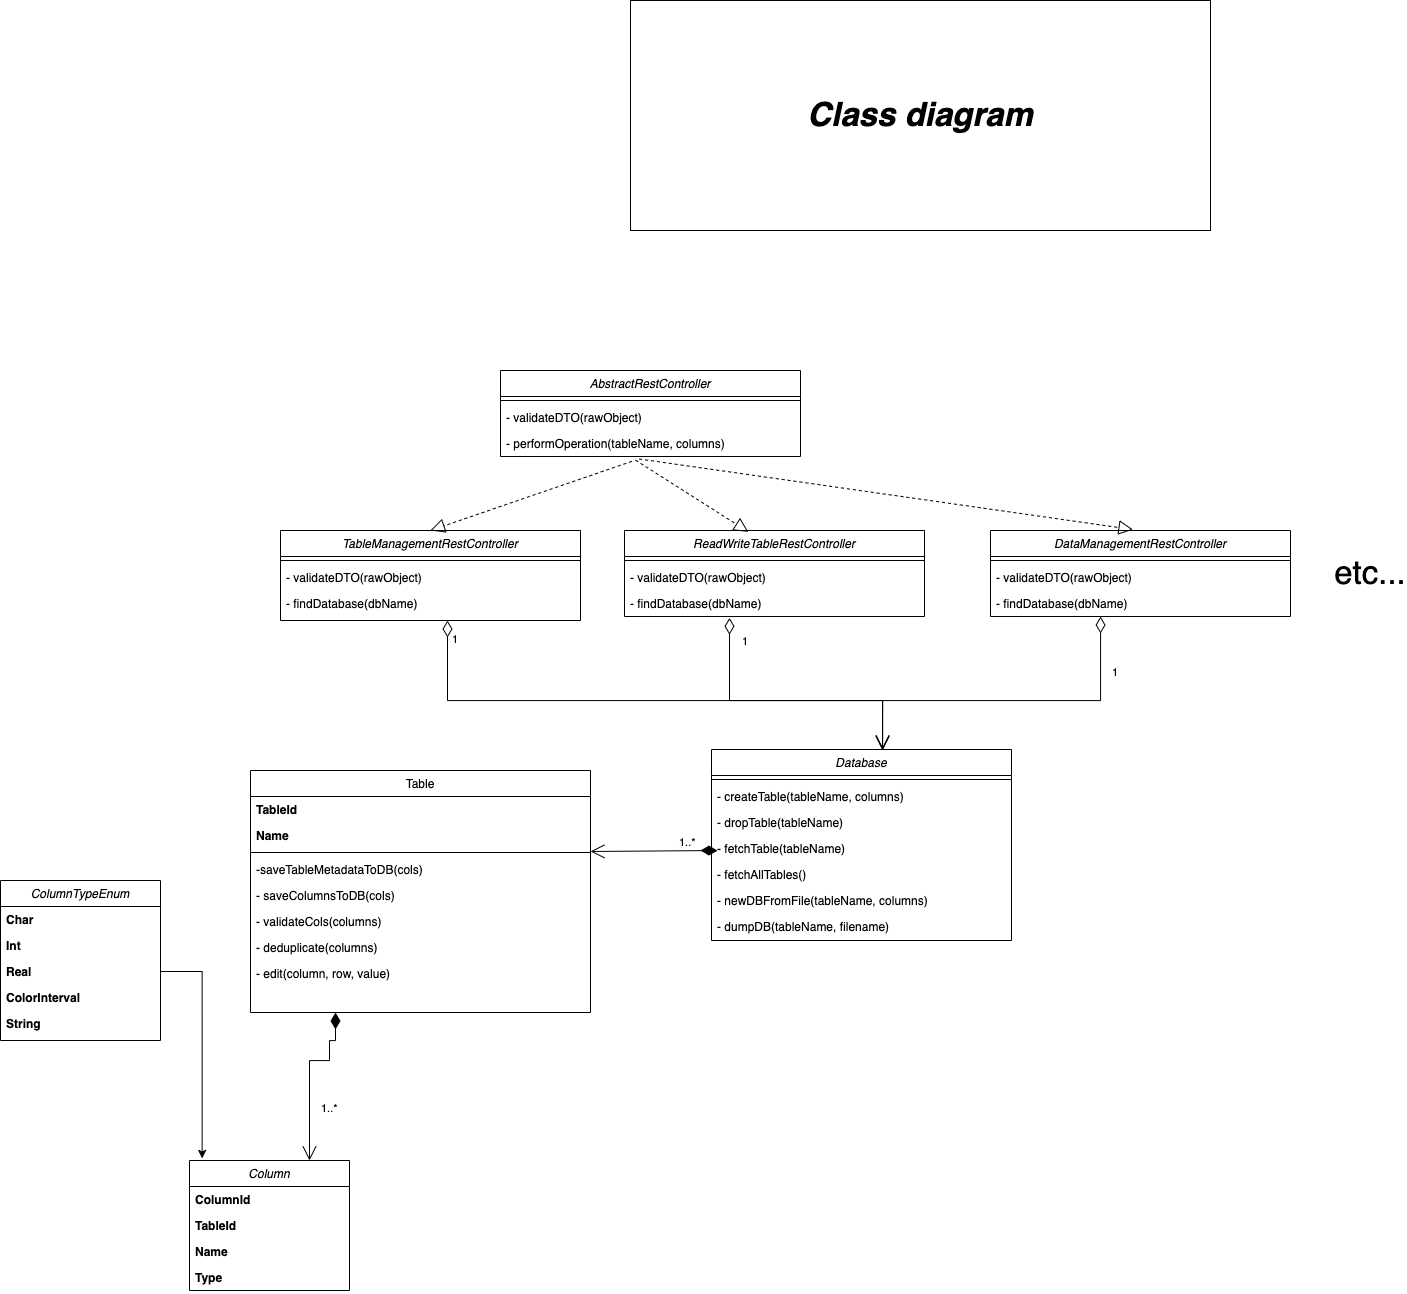

The diagram above was exported from draw.io. Its source (the exported page's mxGraphModel, read from the mxfile embedded in the PNG):
<mxGraphModel dx="2169" dy="1911" grid="1" gridSize="10" guides="1" tooltips="1" connect="1" arrows="1" fold="1" page="1" pageScale="1" pageWidth="827" pageHeight="1169" math="0" shadow="0">
  <root>
    <mxCell id="WIyWlLk6GJQsqaUBKTNV-0" />
    <mxCell id="WIyWlLk6GJQsqaUBKTNV-1" parent="WIyWlLk6GJQsqaUBKTNV-0" />
    <mxCell id="TumGpQXtxXlczCsTIW49-31" value="Column" style="swimlane;fontStyle=2;align=center;verticalAlign=top;childLayout=stackLayout;horizontal=1;startSize=26;horizontalStack=0;resizeParent=1;resizeLast=0;collapsible=1;marginBottom=0;rounded=0;shadow=0;strokeWidth=1;" parent="WIyWlLk6GJQsqaUBKTNV-1" vertex="1">
      <mxGeometry x="-21" y="560" width="160" height="130" as="geometry">
        <mxRectangle x="230" y="140" width="160" height="26" as="alternateBounds" />
      </mxGeometry>
    </mxCell>
    <mxCell id="TumGpQXtxXlczCsTIW49-32" value="ColumnId" style="text;align=left;verticalAlign=top;spacingLeft=4;spacingRight=4;overflow=hidden;rotatable=0;points=[[0,0.5],[1,0.5]];portConstraint=eastwest;rounded=0;shadow=0;html=0;fontStyle=1" parent="TumGpQXtxXlczCsTIW49-31" vertex="1">
      <mxGeometry y="26" width="160" height="26" as="geometry" />
    </mxCell>
    <mxCell id="TumGpQXtxXlczCsTIW49-33" value="TableId" style="text;align=left;verticalAlign=top;spacingLeft=4;spacingRight=4;overflow=hidden;rotatable=0;points=[[0,0.5],[1,0.5]];portConstraint=eastwest;rounded=0;shadow=0;html=0;fontStyle=1" parent="TumGpQXtxXlczCsTIW49-31" vertex="1">
      <mxGeometry y="52" width="160" height="26" as="geometry" />
    </mxCell>
    <mxCell id="TumGpQXtxXlczCsTIW49-34" value="Name" style="text;align=left;verticalAlign=top;spacingLeft=4;spacingRight=4;overflow=hidden;rotatable=0;points=[[0,0.5],[1,0.5]];portConstraint=eastwest;fontStyle=1" parent="TumGpQXtxXlczCsTIW49-31" vertex="1">
      <mxGeometry y="78" width="160" height="26" as="geometry" />
    </mxCell>
    <mxCell id="TumGpQXtxXlczCsTIW49-35" value="Type" style="text;align=left;verticalAlign=top;spacingLeft=4;spacingRight=4;overflow=hidden;rotatable=0;points=[[0,0.5],[1,0.5]];portConstraint=eastwest;rounded=0;shadow=0;html=0;fontStyle=1" parent="TumGpQXtxXlczCsTIW49-31" vertex="1">
      <mxGeometry y="104" width="160" height="26" as="geometry" />
    </mxCell>
    <mxCell id="TumGpQXtxXlczCsTIW49-36" value="Table" style="swimlane;fontStyle=0;align=center;verticalAlign=top;childLayout=stackLayout;horizontal=1;startSize=26;horizontalStack=0;resizeParent=1;resizeLast=0;collapsible=1;marginBottom=0;rounded=0;shadow=0;strokeWidth=1;" parent="WIyWlLk6GJQsqaUBKTNV-1" vertex="1">
      <mxGeometry x="40" y="170" width="340" height="242" as="geometry">
        <mxRectangle x="550" y="140" width="160" height="26" as="alternateBounds" />
      </mxGeometry>
    </mxCell>
    <mxCell id="TumGpQXtxXlczCsTIW49-37" value="TableId" style="text;align=left;verticalAlign=top;spacingLeft=4;spacingRight=4;overflow=hidden;rotatable=0;points=[[0,0.5],[1,0.5]];portConstraint=eastwest;rounded=0;shadow=0;html=0;fontStyle=1" parent="TumGpQXtxXlczCsTIW49-36" vertex="1">
      <mxGeometry y="26" width="340" height="26" as="geometry" />
    </mxCell>
    <mxCell id="TumGpQXtxXlczCsTIW49-38" value="Name" style="text;align=left;verticalAlign=top;spacingLeft=4;spacingRight=4;overflow=hidden;rotatable=0;points=[[0,0.5],[1,0.5]];portConstraint=eastwest;fontStyle=1" parent="TumGpQXtxXlczCsTIW49-36" vertex="1">
      <mxGeometry y="52" width="340" height="26" as="geometry" />
    </mxCell>
    <mxCell id="TumGpQXtxXlczCsTIW49-39" value="" style="line;html=1;strokeWidth=1;align=left;verticalAlign=middle;spacingTop=-1;spacingLeft=3;spacingRight=3;rotatable=0;labelPosition=right;points=[];portConstraint=eastwest;" parent="TumGpQXtxXlczCsTIW49-36" vertex="1">
      <mxGeometry y="78" width="340" height="8" as="geometry" />
    </mxCell>
    <mxCell id="TumGpQXtxXlczCsTIW49-101" value="-saveTableMetadataToDB(cols)" style="text;align=left;verticalAlign=top;spacingLeft=4;spacingRight=4;overflow=hidden;rotatable=0;points=[[0,0.5],[1,0.5]];portConstraint=eastwest;fontStyle=0" parent="TumGpQXtxXlczCsTIW49-36" vertex="1">
      <mxGeometry y="86" width="340" height="26" as="geometry" />
    </mxCell>
    <mxCell id="TumGpQXtxXlczCsTIW49-100" value="- saveColumnsToDB(cols)" style="text;align=left;verticalAlign=top;spacingLeft=4;spacingRight=4;overflow=hidden;rotatable=0;points=[[0,0.5],[1,0.5]];portConstraint=eastwest;fontStyle=0" parent="TumGpQXtxXlczCsTIW49-36" vertex="1">
      <mxGeometry y="112" width="340" height="26" as="geometry" />
    </mxCell>
    <mxCell id="TumGpQXtxXlczCsTIW49-106" value="- validateCols(columns)" style="text;align=left;verticalAlign=top;spacingLeft=4;spacingRight=4;overflow=hidden;rotatable=0;points=[[0,0.5],[1,0.5]];portConstraint=eastwest;fontStyle=0" parent="TumGpQXtxXlczCsTIW49-36" vertex="1">
      <mxGeometry y="138" width="340" height="26" as="geometry" />
    </mxCell>
    <mxCell id="TumGpQXtxXlczCsTIW49-48" value="- deduplicate(columns)" style="text;align=left;verticalAlign=top;spacingLeft=4;spacingRight=4;overflow=hidden;rotatable=0;points=[[0,0.5],[1,0.5]];portConstraint=eastwest;" parent="TumGpQXtxXlczCsTIW49-36" vertex="1">
      <mxGeometry y="164" width="340" height="26" as="geometry" />
    </mxCell>
    <mxCell id="TumGpQXtxXlczCsTIW49-104" value="- edit(column, row, value)" style="text;align=left;verticalAlign=top;spacingLeft=4;spacingRight=4;overflow=hidden;rotatable=0;points=[[0,0.5],[1,0.5]];portConstraint=eastwest;" parent="TumGpQXtxXlczCsTIW49-36" vertex="1">
      <mxGeometry y="190" width="340" height="26" as="geometry" />
    </mxCell>
    <mxCell id="TumGpQXtxXlczCsTIW49-43" value="Database" style="swimlane;fontStyle=2;align=center;verticalAlign=top;childLayout=stackLayout;horizontal=1;startSize=26;horizontalStack=0;resizeParent=1;resizeLast=0;collapsible=1;marginBottom=0;rounded=0;shadow=0;strokeWidth=1;" parent="WIyWlLk6GJQsqaUBKTNV-1" vertex="1">
      <mxGeometry x="501" y="149" width="300" height="191" as="geometry">
        <mxRectangle x="230" y="140" width="160" height="26" as="alternateBounds" />
      </mxGeometry>
    </mxCell>
    <mxCell id="TumGpQXtxXlczCsTIW49-44" value="" style="line;html=1;strokeWidth=1;align=left;verticalAlign=middle;spacingTop=-1;spacingLeft=3;spacingRight=3;rotatable=0;labelPosition=right;points=[];portConstraint=eastwest;" parent="TumGpQXtxXlczCsTIW49-43" vertex="1">
      <mxGeometry y="26" width="300" height="8" as="geometry" />
    </mxCell>
    <mxCell id="TumGpQXtxXlczCsTIW49-45" value="- createTable(tableName, columns)" style="text;align=left;verticalAlign=top;spacingLeft=4;spacingRight=4;overflow=hidden;rotatable=0;points=[[0,0.5],[1,0.5]];portConstraint=eastwest;" parent="TumGpQXtxXlczCsTIW49-43" vertex="1">
      <mxGeometry y="34" width="300" height="26" as="geometry" />
    </mxCell>
    <mxCell id="TumGpQXtxXlczCsTIW49-46" value="- dropTable(tableName)&#10;" style="text;align=left;verticalAlign=top;spacingLeft=4;spacingRight=4;overflow=hidden;rotatable=0;points=[[0,0.5],[1,0.5]];portConstraint=eastwest;" parent="TumGpQXtxXlczCsTIW49-43" vertex="1">
      <mxGeometry y="60" width="300" height="26" as="geometry" />
    </mxCell>
    <mxCell id="TumGpQXtxXlczCsTIW49-110" value="- fetchTable(tableName)" style="text;align=left;verticalAlign=top;spacingLeft=4;spacingRight=4;overflow=hidden;rotatable=0;points=[[0,0.5],[1,0.5]];portConstraint=eastwest;" parent="TumGpQXtxXlczCsTIW49-43" vertex="1">
      <mxGeometry y="86" width="300" height="26" as="geometry" />
    </mxCell>
    <mxCell id="TumGpQXtxXlczCsTIW49-49" value="- fetchAllTables()" style="text;align=left;verticalAlign=top;spacingLeft=4;spacingRight=4;overflow=hidden;rotatable=0;points=[[0,0.5],[1,0.5]];portConstraint=eastwest;" parent="TumGpQXtxXlczCsTIW49-43" vertex="1">
      <mxGeometry y="112" width="300" height="26" as="geometry" />
    </mxCell>
    <mxCell id="TumGpQXtxXlczCsTIW49-103" value="- newDBFromFile(tableName, columns)" style="text;align=left;verticalAlign=top;spacingLeft=4;spacingRight=4;overflow=hidden;rotatable=0;points=[[0,0.5],[1,0.5]];portConstraint=eastwest;" parent="TumGpQXtxXlczCsTIW49-43" vertex="1">
      <mxGeometry y="138" width="300" height="26" as="geometry" />
    </mxCell>
    <mxCell id="TumGpQXtxXlczCsTIW49-102" value="- dumpDB(tableName, filename)" style="text;align=left;verticalAlign=top;spacingLeft=4;spacingRight=4;overflow=hidden;rotatable=0;points=[[0,0.5],[1,0.5]];portConstraint=eastwest;" parent="TumGpQXtxXlczCsTIW49-43" vertex="1">
      <mxGeometry y="164" width="300" height="26" as="geometry" />
    </mxCell>
    <mxCell id="TumGpQXtxXlczCsTIW49-54" value="AbstractRestController" style="swimlane;fontStyle=2;align=center;verticalAlign=top;childLayout=stackLayout;horizontal=1;startSize=26;horizontalStack=0;resizeParent=1;resizeLast=0;collapsible=1;marginBottom=0;rounded=0;shadow=0;strokeWidth=1;" parent="WIyWlLk6GJQsqaUBKTNV-1" vertex="1">
      <mxGeometry x="290" y="-230" width="300" height="86" as="geometry">
        <mxRectangle x="230" y="140" width="160" height="26" as="alternateBounds" />
      </mxGeometry>
    </mxCell>
    <mxCell id="TumGpQXtxXlczCsTIW49-55" value="" style="line;html=1;strokeWidth=1;align=left;verticalAlign=middle;spacingTop=-1;spacingLeft=3;spacingRight=3;rotatable=0;labelPosition=right;points=[];portConstraint=eastwest;" parent="TumGpQXtxXlczCsTIW49-54" vertex="1">
      <mxGeometry y="26" width="300" height="8" as="geometry" />
    </mxCell>
    <mxCell id="TumGpQXtxXlczCsTIW49-56" value="- validateDTO(rawObject)" style="text;align=left;verticalAlign=top;spacingLeft=4;spacingRight=4;overflow=hidden;rotatable=0;points=[[0,0.5],[1,0.5]];portConstraint=eastwest;" parent="TumGpQXtxXlczCsTIW49-54" vertex="1">
      <mxGeometry y="34" width="300" height="26" as="geometry" />
    </mxCell>
    <mxCell id="TumGpQXtxXlczCsTIW49-57" value="- performOperation(tableName, columns)" style="text;align=left;verticalAlign=top;spacingLeft=4;spacingRight=4;overflow=hidden;rotatable=0;points=[[0,0.5],[1,0.5]];portConstraint=eastwest;" parent="TumGpQXtxXlczCsTIW49-54" vertex="1">
      <mxGeometry y="60" width="300" height="26" as="geometry" />
    </mxCell>
    <mxCell id="TumGpQXtxXlczCsTIW49-58" value="1" style="endArrow=open;html=1;endSize=12;startArrow=diamondThin;startSize=14;startFill=0;edgeStyle=orthogonalEdgeStyle;align=left;verticalAlign=bottom;rounded=0;" parent="WIyWlLk6GJQsqaUBKTNV-1" edge="1">
      <mxGeometry x="-0.9006" y="3" relative="1" as="geometry">
        <mxPoint x="237" y="20" as="sourcePoint" />
        <mxPoint x="672" y="150" as="targetPoint" />
        <Array as="points">
          <mxPoint x="237" y="100" />
          <mxPoint x="672" y="100" />
        </Array>
        <mxPoint as="offset" />
      </mxGeometry>
    </mxCell>
    <mxCell id="TumGpQXtxXlczCsTIW49-59" value="1..*" style="endArrow=open;html=1;endSize=12;startArrow=diamondThin;startSize=14;startFill=1;edgeStyle=orthogonalEdgeStyle;align=left;verticalAlign=bottom;rounded=0;entryX=1;entryY=1.115;entryDx=0;entryDy=0;entryPerimeter=0;" parent="WIyWlLk6GJQsqaUBKTNV-1" target="TumGpQXtxXlczCsTIW49-38" edge="1">
      <mxGeometry x="-0.3443" y="1" relative="1" as="geometry">
        <mxPoint x="490" y="250" as="sourcePoint" />
        <mxPoint x="410" y="240" as="targetPoint" />
        <Array as="points">
          <mxPoint x="500" y="250" />
          <mxPoint x="490" y="251" />
        </Array>
        <mxPoint as="offset" />
      </mxGeometry>
    </mxCell>
    <mxCell id="TumGpQXtxXlczCsTIW49-60" value="1..*" style="endArrow=open;html=1;endSize=12;startArrow=diamondThin;startSize=14;startFill=1;edgeStyle=orthogonalEdgeStyle;align=left;verticalAlign=bottom;rounded=0;entryX=0.75;entryY=0;entryDx=0;entryDy=0;exitX=0.25;exitY=1;exitDx=0;exitDy=0;" parent="WIyWlLk6GJQsqaUBKTNV-1" source="TumGpQXtxXlczCsTIW49-36" target="TumGpQXtxXlczCsTIW49-31" edge="1">
      <mxGeometry x="0.5" y="10" relative="1" as="geometry">
        <mxPoint x="119" y="420" as="sourcePoint" />
        <mxPoint x="99" y="540" as="targetPoint" />
        <mxPoint as="offset" />
        <Array as="points">
          <mxPoint x="125" y="440" />
          <mxPoint x="119" y="440" />
          <mxPoint x="119" y="460" />
          <mxPoint x="99" y="460" />
        </Array>
      </mxGeometry>
    </mxCell>
    <mxCell id="TumGpQXtxXlczCsTIW49-67" value="TableManagementRestController" style="swimlane;fontStyle=2;align=center;verticalAlign=top;childLayout=stackLayout;horizontal=1;startSize=26;horizontalStack=0;resizeParent=1;resizeLast=0;collapsible=1;marginBottom=0;rounded=0;shadow=0;strokeWidth=1;" parent="WIyWlLk6GJQsqaUBKTNV-1" vertex="1">
      <mxGeometry x="70" y="-70" width="300" height="90" as="geometry">
        <mxRectangle x="230" y="140" width="160" height="26" as="alternateBounds" />
      </mxGeometry>
    </mxCell>
    <mxCell id="TumGpQXtxXlczCsTIW49-68" value="" style="line;html=1;strokeWidth=1;align=left;verticalAlign=middle;spacingTop=-1;spacingLeft=3;spacingRight=3;rotatable=0;labelPosition=right;points=[];portConstraint=eastwest;" parent="TumGpQXtxXlczCsTIW49-67" vertex="1">
      <mxGeometry y="26" width="300" height="8" as="geometry" />
    </mxCell>
    <mxCell id="TumGpQXtxXlczCsTIW49-69" value="- validateDTO(rawObject)" style="text;align=left;verticalAlign=top;spacingLeft=4;spacingRight=4;overflow=hidden;rotatable=0;points=[[0,0.5],[1,0.5]];portConstraint=eastwest;" parent="TumGpQXtxXlczCsTIW49-67" vertex="1">
      <mxGeometry y="34" width="300" height="26" as="geometry" />
    </mxCell>
    <mxCell id="Vt6JhpjzMv3AiK0lboX3-8" value="- findDatabase(dbName)" style="text;align=left;verticalAlign=top;spacingLeft=4;spacingRight=4;overflow=hidden;rotatable=0;points=[[0,0.5],[1,0.5]];portConstraint=eastwest;" parent="TumGpQXtxXlczCsTIW49-67" vertex="1">
      <mxGeometry y="60" width="300" height="26" as="geometry" />
    </mxCell>
    <mxCell id="TumGpQXtxXlczCsTIW49-71" value="ReadWriteTableRestController" style="swimlane;fontStyle=2;align=center;verticalAlign=top;childLayout=stackLayout;horizontal=1;startSize=26;horizontalStack=0;resizeParent=1;resizeLast=0;collapsible=1;marginBottom=0;rounded=0;shadow=0;strokeWidth=1;" parent="WIyWlLk6GJQsqaUBKTNV-1" vertex="1">
      <mxGeometry x="414" y="-70" width="300" height="86" as="geometry">
        <mxRectangle x="230" y="140" width="160" height="26" as="alternateBounds" />
      </mxGeometry>
    </mxCell>
    <mxCell id="TumGpQXtxXlczCsTIW49-72" value="" style="line;html=1;strokeWidth=1;align=left;verticalAlign=middle;spacingTop=-1;spacingLeft=3;spacingRight=3;rotatable=0;labelPosition=right;points=[];portConstraint=eastwest;" parent="TumGpQXtxXlczCsTIW49-71" vertex="1">
      <mxGeometry y="26" width="300" height="8" as="geometry" />
    </mxCell>
    <mxCell id="TumGpQXtxXlczCsTIW49-73" value="- validateDTO(rawObject)" style="text;align=left;verticalAlign=top;spacingLeft=4;spacingRight=4;overflow=hidden;rotatable=0;points=[[0,0.5],[1,0.5]];portConstraint=eastwest;" parent="TumGpQXtxXlczCsTIW49-71" vertex="1">
      <mxGeometry y="34" width="300" height="26" as="geometry" />
    </mxCell>
    <mxCell id="TumGpQXtxXlczCsTIW49-74" value="- findDatabase(dbName)" style="text;align=left;verticalAlign=top;spacingLeft=4;spacingRight=4;overflow=hidden;rotatable=0;points=[[0,0.5],[1,0.5]];portConstraint=eastwest;" parent="TumGpQXtxXlczCsTIW49-71" vertex="1">
      <mxGeometry y="60" width="300" height="26" as="geometry" />
    </mxCell>
    <mxCell id="TumGpQXtxXlczCsTIW49-75" value="DataManagementRestController" style="swimlane;fontStyle=2;align=center;verticalAlign=top;childLayout=stackLayout;horizontal=1;startSize=26;horizontalStack=0;resizeParent=1;resizeLast=0;collapsible=1;marginBottom=0;rounded=0;shadow=0;strokeWidth=1;" parent="WIyWlLk6GJQsqaUBKTNV-1" vertex="1">
      <mxGeometry x="780" y="-70" width="300" height="86" as="geometry">
        <mxRectangle x="230" y="140" width="160" height="26" as="alternateBounds" />
      </mxGeometry>
    </mxCell>
    <mxCell id="TumGpQXtxXlczCsTIW49-76" value="" style="line;html=1;strokeWidth=1;align=left;verticalAlign=middle;spacingTop=-1;spacingLeft=3;spacingRight=3;rotatable=0;labelPosition=right;points=[];portConstraint=eastwest;" parent="TumGpQXtxXlczCsTIW49-75" vertex="1">
      <mxGeometry y="26" width="300" height="8" as="geometry" />
    </mxCell>
    <mxCell id="TumGpQXtxXlczCsTIW49-77" value="- validateDTO(rawObject)" style="text;align=left;verticalAlign=top;spacingLeft=4;spacingRight=4;overflow=hidden;rotatable=0;points=[[0,0.5],[1,0.5]];portConstraint=eastwest;" parent="TumGpQXtxXlczCsTIW49-75" vertex="1">
      <mxGeometry y="34" width="300" height="26" as="geometry" />
    </mxCell>
    <mxCell id="TumGpQXtxXlczCsTIW49-78" value="- findDatabase(dbName)" style="text;align=left;verticalAlign=top;spacingLeft=4;spacingRight=4;overflow=hidden;rotatable=0;points=[[0,0.5],[1,0.5]];portConstraint=eastwest;" parent="TumGpQXtxXlczCsTIW49-75" vertex="1">
      <mxGeometry y="60" width="300" height="26" as="geometry" />
    </mxCell>
    <mxCell id="TumGpQXtxXlczCsTIW49-79" value="1" style="endArrow=open;html=1;endSize=12;startArrow=diamondThin;startSize=14;startFill=0;edgeStyle=orthogonalEdgeStyle;align=left;verticalAlign=bottom;rounded=0;exitX=0.35;exitY=1.05;exitDx=0;exitDy=0;exitPerimeter=0;" parent="WIyWlLk6GJQsqaUBKTNV-1" edge="1">
      <mxGeometry x="-0.771" y="11" relative="1" as="geometry">
        <mxPoint x="519" y="17.299999999999955" as="sourcePoint" />
        <mxPoint x="672" y="150" as="targetPoint" />
        <Array as="points">
          <mxPoint x="519" y="100" />
          <mxPoint x="672" y="100" />
          <mxPoint x="672" y="149" />
        </Array>
        <mxPoint as="offset" />
      </mxGeometry>
    </mxCell>
    <mxCell id="TumGpQXtxXlczCsTIW49-80" value="1" style="endArrow=open;html=1;endSize=12;startArrow=diamondThin;startSize=14;startFill=0;edgeStyle=orthogonalEdgeStyle;align=left;verticalAlign=bottom;rounded=0;entryX=0.573;entryY=0.002;entryDx=0;entryDy=0;entryPerimeter=0;" parent="WIyWlLk6GJQsqaUBKTNV-1" source="TumGpQXtxXlczCsTIW49-78" target="TumGpQXtxXlczCsTIW49-43" edge="1">
      <mxGeometry x="-0.6369" y="10" relative="1" as="geometry">
        <mxPoint x="900" y="37.67999999999996" as="sourcePoint" />
        <mxPoint x="670" y="150" as="targetPoint" />
        <Array as="points">
          <mxPoint x="890" y="100" />
          <mxPoint x="672" y="100" />
          <mxPoint x="672" y="150" />
        </Array>
        <mxPoint as="offset" />
      </mxGeometry>
    </mxCell>
    <mxCell id="TumGpQXtxXlczCsTIW49-81" value="" style="endArrow=block;dashed=1;endFill=0;endSize=12;html=1;rounded=0;exitX=0.438;exitY=1.186;exitDx=0;exitDy=0;exitPerimeter=0;entryX=0.5;entryY=0;entryDx=0;entryDy=0;" parent="WIyWlLk6GJQsqaUBKTNV-1" source="TumGpQXtxXlczCsTIW49-57" target="TumGpQXtxXlczCsTIW49-67" edge="1">
      <mxGeometry width="160" relative="1" as="geometry">
        <mxPoint x="510" y="40" as="sourcePoint" />
        <mxPoint x="670" y="40" as="targetPoint" />
      </mxGeometry>
    </mxCell>
    <mxCell id="TumGpQXtxXlczCsTIW49-82" value="" style="endArrow=block;dashed=1;endFill=0;endSize=12;html=1;rounded=0;exitX=0.45;exitY=1.14;exitDx=0;exitDy=0;exitPerimeter=0;entryX=0.413;entryY=0.016;entryDx=0;entryDy=0;entryPerimeter=0;" parent="WIyWlLk6GJQsqaUBKTNV-1" source="TumGpQXtxXlczCsTIW49-57" target="TumGpQXtxXlczCsTIW49-71" edge="1">
      <mxGeometry width="160" relative="1" as="geometry">
        <mxPoint x="431.4000000000001" y="-129.16400000000021" as="sourcePoint" />
        <mxPoint x="230" y="-60" as="targetPoint" />
      </mxGeometry>
    </mxCell>
    <mxCell id="TumGpQXtxXlczCsTIW49-83" value="" style="endArrow=block;dashed=1;endFill=0;endSize=12;html=1;rounded=0;exitX=0.462;exitY=1.095;exitDx=0;exitDy=0;exitPerimeter=0;entryX=0.475;entryY=-0.011;entryDx=0;entryDy=0;entryPerimeter=0;" parent="WIyWlLk6GJQsqaUBKTNV-1" source="TumGpQXtxXlczCsTIW49-57" target="TumGpQXtxXlczCsTIW49-75" edge="1">
      <mxGeometry width="160" relative="1" as="geometry">
        <mxPoint x="435" y="-130.36000000000013" as="sourcePoint" />
        <mxPoint x="547.8999999999996" y="-58.624000000000024" as="targetPoint" />
      </mxGeometry>
    </mxCell>
    <mxCell id="TumGpQXtxXlczCsTIW49-85" value="&lt;b style=&quot;&quot;&gt;&lt;i style=&quot;&quot;&gt;&lt;font style=&quot;font-size: 33px;&quot;&gt;Class diagram&lt;/font&gt;&lt;/i&gt;&lt;/b&gt;" style="rounded=0;whiteSpace=wrap;html=1;" parent="WIyWlLk6GJQsqaUBKTNV-1" vertex="1">
      <mxGeometry x="420" y="-600" width="580" height="230" as="geometry" />
    </mxCell>
    <mxCell id="TumGpQXtxXlczCsTIW49-86" value="etc..." style="text;html=1;strokeColor=none;fillColor=none;align=center;verticalAlign=middle;whiteSpace=wrap;rounded=0;fontSize=33;" parent="WIyWlLk6GJQsqaUBKTNV-1" vertex="1">
      <mxGeometry x="1130" y="-42" width="60" height="30" as="geometry" />
    </mxCell>
    <mxCell id="TumGpQXtxXlczCsTIW49-88" value="ColumnTypeEnum" style="swimlane;fontStyle=2;align=center;verticalAlign=top;childLayout=stackLayout;horizontal=1;startSize=26;horizontalStack=0;resizeParent=1;resizeLast=0;collapsible=1;marginBottom=0;rounded=0;shadow=0;strokeWidth=1;" parent="WIyWlLk6GJQsqaUBKTNV-1" vertex="1">
      <mxGeometry x="-210" y="280" width="160" height="160" as="geometry">
        <mxRectangle x="230" y="140" width="160" height="26" as="alternateBounds" />
      </mxGeometry>
    </mxCell>
    <mxCell id="TumGpQXtxXlczCsTIW49-89" value="Char" style="text;align=left;verticalAlign=top;spacingLeft=4;spacingRight=4;overflow=hidden;rotatable=0;points=[[0,0.5],[1,0.5]];portConstraint=eastwest;rounded=0;shadow=0;html=0;fontStyle=1" parent="TumGpQXtxXlczCsTIW49-88" vertex="1">
      <mxGeometry y="26" width="160" height="26" as="geometry" />
    </mxCell>
    <mxCell id="TumGpQXtxXlczCsTIW49-90" value="Int" style="text;align=left;verticalAlign=top;spacingLeft=4;spacingRight=4;overflow=hidden;rotatable=0;points=[[0,0.5],[1,0.5]];portConstraint=eastwest;rounded=0;shadow=0;html=0;fontStyle=1" parent="TumGpQXtxXlczCsTIW49-88" vertex="1">
      <mxGeometry y="52" width="160" height="26" as="geometry" />
    </mxCell>
    <mxCell id="TumGpQXtxXlczCsTIW49-91" value="Real" style="text;align=left;verticalAlign=top;spacingLeft=4;spacingRight=4;overflow=hidden;rotatable=0;points=[[0,0.5],[1,0.5]];portConstraint=eastwest;fontStyle=1" parent="TumGpQXtxXlczCsTIW49-88" vertex="1">
      <mxGeometry y="78" width="160" height="26" as="geometry" />
    </mxCell>
    <mxCell id="TumGpQXtxXlczCsTIW49-95" value="ColorInterval" style="text;align=left;verticalAlign=top;spacingLeft=4;spacingRight=4;overflow=hidden;rotatable=0;points=[[0,0.5],[1,0.5]];portConstraint=eastwest;fontStyle=1" parent="TumGpQXtxXlczCsTIW49-88" vertex="1">
      <mxGeometry y="104" width="160" height="26" as="geometry" />
    </mxCell>
    <mxCell id="TumGpQXtxXlczCsTIW49-94" value="String" style="text;align=left;verticalAlign=top;spacingLeft=4;spacingRight=4;overflow=hidden;rotatable=0;points=[[0,0.5],[1,0.5]];portConstraint=eastwest;fontStyle=1" parent="TumGpQXtxXlczCsTIW49-88" vertex="1">
      <mxGeometry y="130" width="160" height="26" as="geometry" />
    </mxCell>
    <mxCell id="TumGpQXtxXlczCsTIW49-97" style="edgeStyle=orthogonalEdgeStyle;rounded=0;orthogonalLoop=1;jettySize=auto;html=1;exitX=1;exitY=0.5;exitDx=0;exitDy=0;entryX=0.079;entryY=-0.016;entryDx=0;entryDy=0;entryPerimeter=0;fontSize=33;" parent="WIyWlLk6GJQsqaUBKTNV-1" source="TumGpQXtxXlczCsTIW49-91" target="TumGpQXtxXlczCsTIW49-31" edge="1">
      <mxGeometry relative="1" as="geometry" />
    </mxCell>
  </root>
</mxGraphModel>